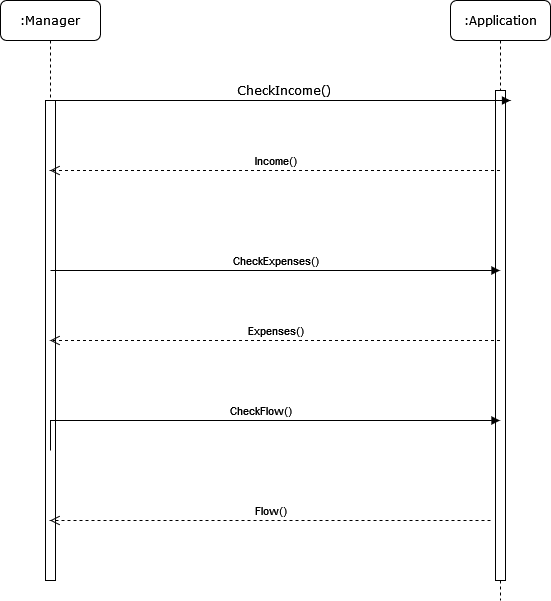

The diagram above was exported from draw.io. Its source (the exported page's mxGraphModel, read from the mxfile embedded in the PNG):
<mxGraphModel dx="1050" dy="517" grid="1" gridSize="10" guides="1" tooltips="1" connect="1" arrows="1" fold="1" page="1" pageScale="1" pageWidth="1100" pageHeight="850" background="none" math="0" shadow="0">
  <root>
    <mxCell id="0" />
    <mxCell id="1" parent="0" />
    <mxCell id="7baba1c4bc27f4b0-3" value=":Application" style="shape=umlLifeline;perimeter=lifelinePerimeter;whiteSpace=wrap;html=1;container=1;collapsible=0;recursiveResize=0;outlineConnect=0;rounded=1;shadow=0;comic=0;labelBackgroundColor=none;strokeWidth=1;fontFamily=Verdana;fontSize=12;align=center;" parent="1" vertex="1">
      <mxGeometry x="550" y="80" width="100" height="600" as="geometry" />
    </mxCell>
    <mxCell id="7baba1c4bc27f4b0-13" value="" style="html=1;points=[];perimeter=orthogonalPerimeter;rounded=0;shadow=0;comic=0;labelBackgroundColor=none;strokeWidth=1;fontFamily=Verdana;fontSize=12;align=center;" parent="7baba1c4bc27f4b0-3" vertex="1">
      <mxGeometry x="45" y="90" width="10" height="490" as="geometry" />
    </mxCell>
    <mxCell id="7baba1c4bc27f4b0-8" value=":Manager" style="shape=umlLifeline;perimeter=lifelinePerimeter;whiteSpace=wrap;html=1;container=1;collapsible=0;recursiveResize=0;outlineConnect=0;rounded=1;shadow=0;comic=0;labelBackgroundColor=none;strokeWidth=1;fontFamily=Verdana;fontSize=12;align=center;" parent="1" vertex="1">
      <mxGeometry x="100" y="80" width="100" height="580" as="geometry" />
    </mxCell>
    <mxCell id="7baba1c4bc27f4b0-9" value="" style="html=1;points=[];perimeter=orthogonalPerimeter;rounded=0;shadow=0;comic=0;labelBackgroundColor=none;strokeWidth=1;fontFamily=Verdana;fontSize=12;align=center;" parent="7baba1c4bc27f4b0-8" vertex="1">
      <mxGeometry x="45" y="100" width="10" height="480" as="geometry" />
    </mxCell>
    <mxCell id="1z6vVwsTJsD-ih6Oepnp-7" value="CheckExpenses()" style="html=1;verticalAlign=bottom;endArrow=block;edgeStyle=elbowEdgeStyle;elbow=vertical;curved=0;rounded=0;" parent="7baba1c4bc27f4b0-8" target="7baba1c4bc27f4b0-3" edge="1">
      <mxGeometry width="80" relative="1" as="geometry">
        <mxPoint x="50" y="270" as="sourcePoint" />
        <mxPoint x="189.5" y="270" as="targetPoint" />
      </mxGeometry>
    </mxCell>
    <mxCell id="1z6vVwsTJsD-ih6Oepnp-20" value="CheckFlow()" style="html=1;verticalAlign=bottom;endArrow=block;edgeStyle=elbowEdgeStyle;elbow=vertical;curved=0;rounded=0;" parent="7baba1c4bc27f4b0-8" target="7baba1c4bc27f4b0-3" edge="1">
      <mxGeometry width="80" relative="1" as="geometry">
        <mxPoint x="50" y="450" as="sourcePoint" />
        <mxPoint x="339.5" y="420" as="targetPoint" />
        <Array as="points">
          <mxPoint x="260" y="420" />
        </Array>
      </mxGeometry>
    </mxCell>
    <mxCell id="7baba1c4bc27f4b0-11" value="CheckIncome()" style="html=1;verticalAlign=bottom;endArrow=block;labelBackgroundColor=none;fontFamily=Verdana;fontSize=12;edgeStyle=elbowEdgeStyle;elbow=vertical;" parent="1" source="7baba1c4bc27f4b0-9" edge="1">
      <mxGeometry relative="1" as="geometry">
        <mxPoint x="220" y="190" as="sourcePoint" />
        <mxPoint x="610" y="180" as="targetPoint" />
        <Array as="points">
          <mxPoint x="480" y="180" />
        </Array>
      </mxGeometry>
    </mxCell>
    <mxCell id="1z6vVwsTJsD-ih6Oepnp-1" value="Income()" style="html=1;verticalAlign=bottom;endArrow=open;dashed=1;endSize=8;edgeStyle=elbowEdgeStyle;elbow=vertical;curved=0;rounded=0;" parent="1" source="7baba1c4bc27f4b0-3" target="7baba1c4bc27f4b0-8" edge="1">
      <mxGeometry relative="1" as="geometry">
        <mxPoint x="670" y="250" as="sourcePoint" />
        <mxPoint x="370" y="250" as="targetPoint" />
        <Array as="points">
          <mxPoint x="440" y="250" />
        </Array>
      </mxGeometry>
    </mxCell>
    <mxCell id="1z6vVwsTJsD-ih6Oepnp-9" value="Expenses()" style="html=1;verticalAlign=bottom;endArrow=open;dashed=1;endSize=8;edgeStyle=elbowEdgeStyle;elbow=vertical;curved=0;rounded=0;" parent="1" source="7baba1c4bc27f4b0-3" target="7baba1c4bc27f4b0-8" edge="1">
      <mxGeometry relative="1" as="geometry">
        <mxPoint x="450" y="425" as="sourcePoint" />
        <mxPoint x="370" y="425" as="targetPoint" />
        <Array as="points">
          <mxPoint x="540" y="420" />
          <mxPoint x="550" y="440" />
          <mxPoint x="510" y="440" />
        </Array>
      </mxGeometry>
    </mxCell>
    <mxCell id="1z6vVwsTJsD-ih6Oepnp-23" value="Flow()" style="html=1;verticalAlign=bottom;endArrow=open;dashed=1;endSize=8;edgeStyle=elbowEdgeStyle;elbow=vertical;curved=0;rounded=0;" parent="1" target="7baba1c4bc27f4b0-8" edge="1">
      <mxGeometry relative="1" as="geometry">
        <mxPoint x="590" y="600" as="sourcePoint" />
        <mxPoint x="510" y="600" as="targetPoint" />
      </mxGeometry>
    </mxCell>
  </root>
</mxGraphModel>